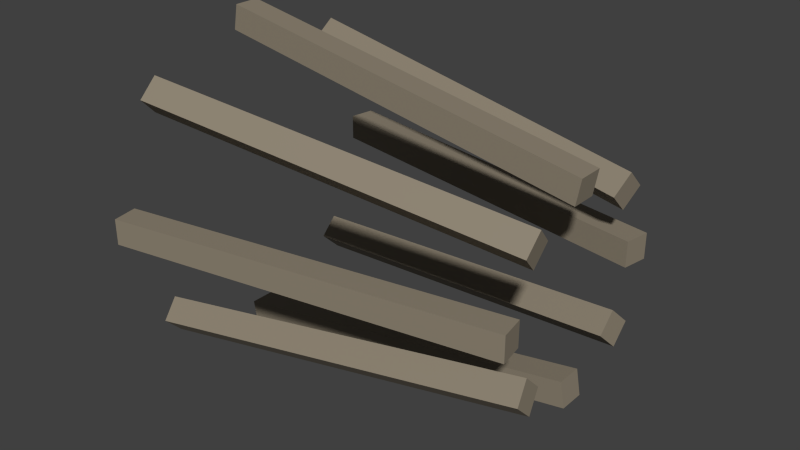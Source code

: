 # Source: ship_basic.blend  (saved by Blender 4.3.34; exported with 4.5.12 LTS)
import bpy
from mathutils import Matrix  # noqa: F401  (used for matrix-valued properties, if any)

bpy.ops.wm.read_factory_settings(use_empty=True)
scene = bpy.context.scene
scene.name = 'Scene'

# ---- materials (node trees are filled in below, after node groups)
mat_material_001 = bpy.data.materials.new('Material.001')
mat_material_001.alpha_threshold = 0.0
mat_material_001.use_transparent_shadow = False
mat_material_001.diffuse_color = (0.1119, 0.09531, 0.07036, 1.0)
mat_material_001.roughness = 0.5
mat_material_001.line_color = (0.0, 0.0, 0.0, 1.0)

# ---- material node trees
mat_material_001.use_nodes = True; mat_material_001.node_tree.nodes.clear()
_N = mat_material_001.node_tree.nodes; _L = mat_material_001.node_tree.links
n0 = _N.new('ShaderNodeBsdfPrincipled'); n0.name = 'Principled BSDF'; n0.location = (10, 300)
n0.inputs[0].default_value = (0.2642, 0.2233, 0.1623, 1.0)
n0.inputs[2].default_value = 0.75
n1 = _N.new('ShaderNodeOutputMaterial'); n1.name = 'Material Output'; n1.location = (300, 300)
_L.new(n0.outputs[0], n1.inputs[0])
n1.is_active_output = True

# ---- world
world_world = bpy.data.worlds.new('World'); scene.world = world_world
world_world.color = (0.05088, 0.05088, 0.05088)
world_world.use_sun_shadow = False
world_world.sun_shadow_jitter_overblur = 0.0
world_world.cycles.sampling_method = 'MANUAL'
world_world.cycles.sample_map_resolution = 256

# ---- meshes
me_cube_001 = bpy.data.meshes.new('Cube.001')
me_cube_001.from_pydata([(0.9732, -6.41, -1.0), (0.9964, -8.38, -1.0), (-0.9732, -13.59, -1.0), (-0.9964, -11.62, -1.0), (0.9732, -6.41, 1.0), (0.9964, -8.38, 1.0), (-0.9732, -13.59, 1.0), (-0.9964, -11.62, 1.0), (0.9732, 1.0, 6.41), (0.9732, -1.0, 6.41), (-0.9964, -1.0, 11.62), (-0.9964, 1.0, 11.62), (0.9964, 1.0, 8.38), (0.9964, -1.0, 8.38), (-0.9732, -1.0, 13.59), (-0.9732, 1.0, 13.59), (0.9964, 1.0, -8.38), (0.9964, -1.0, -8.38), (-0.9732, -1.0, -13.59), (-0.9732, 1.0, -13.59), (0.9732, 1.0, -6.41), (0.9732, -1.0, -6.41), (-0.9964, -1.0, -11.62), (-0.9964, 1.0, -11.62), (0.9964, 8.38, -1.0), (0.9732, 6.41, -1.0), (-0.9964, 11.62, -1.0), (-0.9732, 13.59, -1.0), (0.9964, 8.38, 1.0), (0.9732, 6.41, 1.0), (-0.9964, 11.62, 1.0), (-0.9732, 13.59, 1.0), (0.9732, -3.826, -5.24), (0.9964, -5.219, -6.633), (-0.9732, -8.902, -10.32), (-0.9964, -7.509, -8.924), (0.9732, -5.24, -3.826), (0.9964, -6.633, -5.219), (-0.9732, -10.32, -8.902), (-0.9964, -8.924, -7.509), (0.9732, -3.826, 5.24), (0.9732, -5.24, 3.826), (-0.9964, -8.924, 7.509), (-0.9964, -7.509, 8.924), (0.9964, -5.219, 6.633), (0.9964, -6.633, 5.219), (-0.9732, -10.32, 8.902), (-0.9732, -8.902, 10.32), (0.9964, 6.633, -5.219), (0.9964, 5.219, -6.633), (-0.9732, 8.902, -10.32), (-0.9732, 10.32, -8.902), (0.9732, 5.24, -3.826), (0.9732, 3.826, -5.24), (-0.9964, 7.509, -8.924), (-0.9964, 8.924, -7.509), (0.9964, 6.633, 5.219), (0.9732, 5.24, 3.826), (-0.9964, 8.924, 7.509), (-0.9732, 10.32, 8.902), (0.9964, 5.219, 6.633), (0.9732, 3.826, 5.24), (-0.9964, 7.509, 8.924), (-0.9732, 8.902, 10.32)], [], [(0, 1, 2, 3), (4, 7, 6, 5), (0, 4, 5, 1), (1, 5, 6, 2), (2, 6, 7, 3), (4, 0, 3, 7), (8, 9, 10, 11), (12, 15, 14, 13), (8, 12, 13, 9), (9, 13, 14, 10), (10, 14, 15, 11), (12, 8, 11, 15), (16, 17, 18, 19), (20, 23, 22, 21), (16, 20, 21, 17), (17, 21, 22, 18), (18, 22, 23, 19), (20, 16, 19, 23), (24, 25, 26, 27), (28, 31, 30, 29), (24, 28, 29, 25), (25, 29, 30, 26), (26, 30, 31, 27), (28, 24, 27, 31), (32, 33, 34, 35), (36, 39, 38, 37), (32, 36, 37, 33), (33, 37, 38, 34), (34, 38, 39, 35), (36, 32, 35, 39), (40, 41, 42, 43), (44, 47, 46, 45), (40, 44, 45, 41), (41, 45, 46, 42), (42, 46, 47, 43), (44, 40, 43, 47), (48, 49, 50, 51), (52, 55, 54, 53), (48, 52, 53, 49), (49, 53, 54, 50), (50, 54, 55, 51), (52, 48, 51, 55), (56, 57, 58, 59), (60, 63, 62, 61), (56, 60, 61, 57), (57, 61, 62, 58), (58, 62, 63, 59), (60, 56, 59, 63)])
me_cube_001.materials.append(mat_material_001)
me_cube_001.use_remesh_preserve_volume = False
me_cube_001.use_remesh_preserve_attributes = False
me_cube_001.use_mirror_vertex_groups = False
me_cube_001.update()

# ---- objects
ob_cube_001 = bpy.data.objects.new('Cube.001', me_cube_001)

# ---- transforms, parenting, visibility, modifiers, constraints
ob_cube_001.location = (-1.192e-07, 0.0, 0.0)
ob_cube_001.rotation_mode = 'XZY'
ob_cube_001.scale = (11.25, 0.75, 0.75)
ob_cube_001.lineart.crease_threshold = 0.0

# ---- collection membership
scene.collection.objects.link(ob_cube_001)

# ---- scene / render settings (as saved in the file)
scene.frame_start = 1; scene.frame_end = 250; scene.frame_set(0)
scene.render.engine = 'BLENDER_EEVEE_NEXT'
scene.render.image_settings.color_mode = 'RGB'
scene.render.image_settings.compression = 90
scene.render.resolution_percentage = 50
scene.render.dither_intensity = 0.0
scene.render.use_border = True
scene.render.border_min_x = 0.1599
scene.render.border_max_x = 0.7591
scene.render.border_max_y = 0.9354
scene.render.bake_margin = 2
scene.render.bake_bias = 0.0
scene.cycles.use_denoising = False
scene.cycles.samples = 10
scene.cycles.sampling_pattern = 'TABULATED_SOBOL'
scene.cycles.light_sampling_threshold = 0.0
scene.cycles.use_adaptive_sampling = False
scene.cycles.use_light_tree = False
scene.cycles.blur_glossy = 0.0
scene.cycles.volume_bounces = 1
scene.cycles.pixel_filter_type = 'GAUSSIAN'
scene.cycles.sample_clamp_indirect = 0.0
scene.view_settings.view_transform = 'Standard'
bpy.context.view_layer.update()

# ---- added for rendering (the .blend has no active camera and no usable light): camera, sun
cam_auto = bpy.data.cameras.new('AutoCamera')
cam_auto.lens = 50.0
cam_auto.sensor_width = 36.0
cam_auto.clip_end = 1000.0
ob_auto_camera = bpy.data.objects.new('AutoCamera', cam_auto)
scene.collection.objects.link(ob_auto_camera)
ob_auto_camera.location = (33.7883, -40.5459, 27.0306)
ob_auto_camera.rotation_euler = (1.09748, -7.21219e-08, 0.694738)
scene.camera = ob_auto_camera
light_auto_sun = bpy.data.lights.new('AutoSun', 'SUN')
light_auto_sun.energy = 3.0
light_auto_sun.angle = 0.0523599
ob_auto_sun = bpy.data.objects.new('AutoSun', light_auto_sun)
scene.collection.objects.link(ob_auto_sun)
ob_auto_sun.rotation_euler = (0.872665, 0.174533, 0.523599)
bpy.context.view_layer.update()
